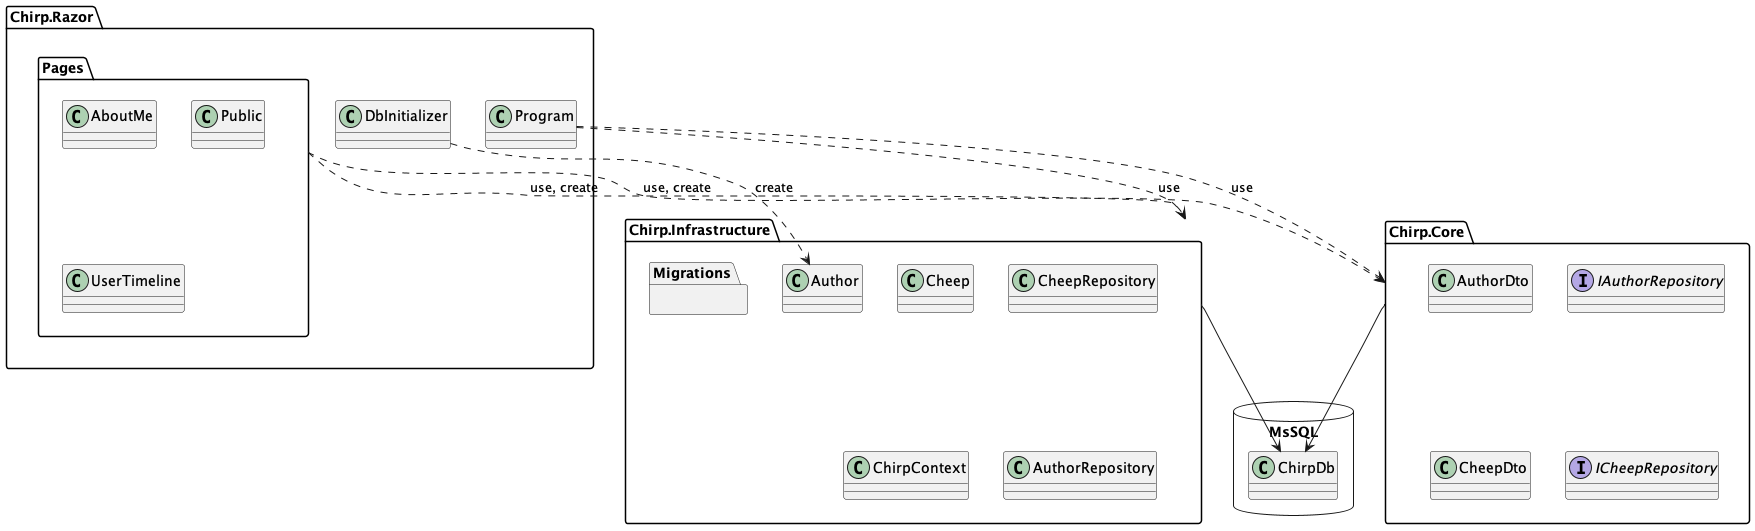

The diagram above was rendered by PlantUML. Its source (embedded in the PNG):
@startuml onion_architecture
package "Chirp.Razor" as Razor {
    package "Pages" as Pages {
        class "AboutMe" as AboutMe
        class "Public" as Public
        class "UserTimeline" as UserTimeline
    }
    class "DbInitializer" as DbInitializer
    class "Program" as Program
}

Package "Chirp.Infrastructure" as Infrastructure {
    class "Cheep" as Cheep
    class "CheepRepository" as CheepRepository
    class "ChirpContext" as ChirpContext
    class "Author" as Author
    class "AuthorRepository" as AuthorRepository
    package "Migrations" as Migrations {
    }
}

Package "Chirp.Core" as Core {
    class "AuthorDto" as AuthorDto
    interface "IAuthorRepository" as IAuthorRepository
    class "CheepDto" as CheepDto
    interface "ICheepRepository" as ICheepRepository
}

database "MsSQL" as Chirp {
    Infrastructure --> ChirpDb
    Core --> ChirpDb
}

Pages ..> Infrastructure : use, create
Pages ..> Core : use, create
Program ..> Infrastructure : use
Program ..> Core : use
DbInitializer ..> Author : create
    
@enduml